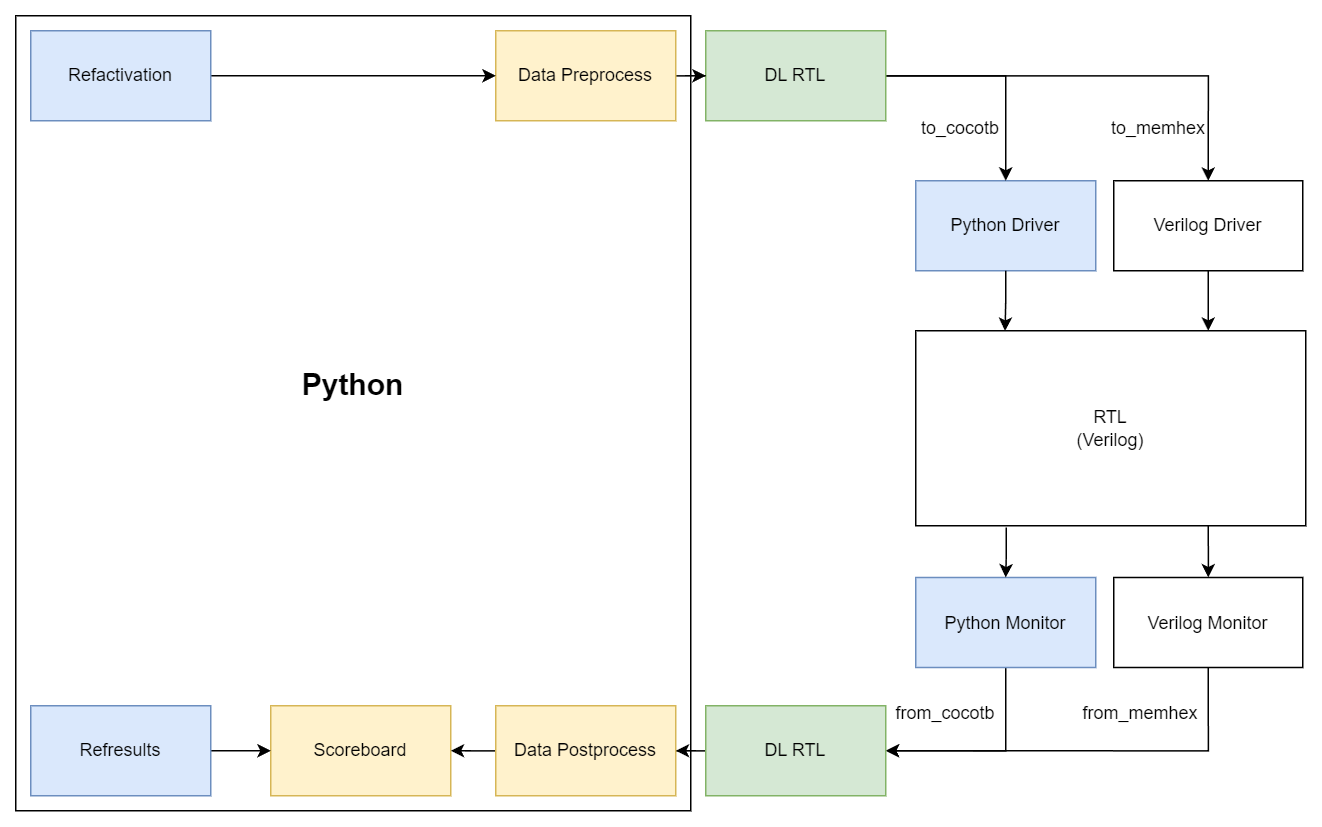

The diagram above was exported from draw.io. Its source (the exported page's mxGraphModel, read from the mxfile embedded in the PNG):
<mxGraphModel dx="2276" dy="981" grid="1" gridSize="10" guides="1" tooltips="1" connect="1" arrows="1" fold="1" page="1" pageScale="1" pageWidth="827" pageHeight="1169" math="0" shadow="0">
  <root>
    <mxCell id="0" />
    <mxCell id="1" parent="0" />
    <mxCell id="23wtvsNtwqaCVJS27qpf-32" value="" style="rounded=0;whiteSpace=wrap;html=1;" vertex="1" parent="1">
      <mxGeometry x="-320" y="150" width="450" height="530" as="geometry" />
    </mxCell>
    <mxCell id="23wtvsNtwqaCVJS27qpf-1" value="RTL&lt;br&gt;(Verilog)" style="rounded=0;whiteSpace=wrap;html=1;" vertex="1" parent="1">
      <mxGeometry x="280" y="360" width="260" height="130" as="geometry" />
    </mxCell>
    <mxCell id="23wtvsNtwqaCVJS27qpf-2" value="Python Driver" style="rounded=0;whiteSpace=wrap;html=1;fillColor=#dae8fc;strokeColor=#6c8ebf;" vertex="1" parent="1">
      <mxGeometry x="280" y="260" width="120" height="60" as="geometry" />
    </mxCell>
    <mxCell id="23wtvsNtwqaCVJS27qpf-10" style="edgeStyle=orthogonalEdgeStyle;rounded=0;orthogonalLoop=1;jettySize=auto;html=1;entryX=0.75;entryY=0;entryDx=0;entryDy=0;" edge="1" parent="1" source="23wtvsNtwqaCVJS27qpf-3" target="23wtvsNtwqaCVJS27qpf-1">
      <mxGeometry relative="1" as="geometry" />
    </mxCell>
    <mxCell id="23wtvsNtwqaCVJS27qpf-3" value="Verilog Driver" style="rounded=0;whiteSpace=wrap;html=1;" vertex="1" parent="1">
      <mxGeometry x="412" y="260" width="126" height="60" as="geometry" />
    </mxCell>
    <mxCell id="23wtvsNtwqaCVJS27qpf-18" style="edgeStyle=orthogonalEdgeStyle;rounded=0;orthogonalLoop=1;jettySize=auto;html=1;entryX=1;entryY=0.5;entryDx=0;entryDy=0;exitX=0.5;exitY=1;exitDx=0;exitDy=0;" edge="1" parent="1" source="23wtvsNtwqaCVJS27qpf-4" target="23wtvsNtwqaCVJS27qpf-17">
      <mxGeometry relative="1" as="geometry" />
    </mxCell>
    <mxCell id="23wtvsNtwqaCVJS27qpf-4" value="Python Monitor" style="rounded=0;whiteSpace=wrap;html=1;fillColor=#dae8fc;strokeColor=#6c8ebf;" vertex="1" parent="1">
      <mxGeometry x="280" y="524.5" width="120" height="60" as="geometry" />
    </mxCell>
    <mxCell id="23wtvsNtwqaCVJS27qpf-12" style="edgeStyle=orthogonalEdgeStyle;rounded=0;orthogonalLoop=1;jettySize=auto;html=1;exitX=0.75;exitY=1;exitDx=0;exitDy=0;" edge="1" parent="1" source="23wtvsNtwqaCVJS27qpf-1" target="23wtvsNtwqaCVJS27qpf-5">
      <mxGeometry relative="1" as="geometry" />
    </mxCell>
    <mxCell id="23wtvsNtwqaCVJS27qpf-19" style="edgeStyle=orthogonalEdgeStyle;rounded=0;orthogonalLoop=1;jettySize=auto;html=1;entryX=1;entryY=0.5;entryDx=0;entryDy=0;exitX=0.5;exitY=1;exitDx=0;exitDy=0;" edge="1" parent="1" source="23wtvsNtwqaCVJS27qpf-5" target="23wtvsNtwqaCVJS27qpf-17">
      <mxGeometry relative="1" as="geometry" />
    </mxCell>
    <mxCell id="23wtvsNtwqaCVJS27qpf-5" value="Verilog Monitor" style="rounded=0;whiteSpace=wrap;html=1;" vertex="1" parent="1">
      <mxGeometry x="412" y="524.5" width="126" height="60" as="geometry" />
    </mxCell>
    <mxCell id="23wtvsNtwqaCVJS27qpf-13" style="edgeStyle=orthogonalEdgeStyle;rounded=0;orthogonalLoop=1;jettySize=auto;html=1;entryX=0.5;entryY=0;entryDx=0;entryDy=0;" edge="1" parent="1" source="23wtvsNtwqaCVJS27qpf-6" target="23wtvsNtwqaCVJS27qpf-2">
      <mxGeometry relative="1" as="geometry" />
    </mxCell>
    <mxCell id="23wtvsNtwqaCVJS27qpf-14" style="edgeStyle=orthogonalEdgeStyle;rounded=0;orthogonalLoop=1;jettySize=auto;html=1;entryX=0.5;entryY=0;entryDx=0;entryDy=0;" edge="1" parent="1" source="23wtvsNtwqaCVJS27qpf-6" target="23wtvsNtwqaCVJS27qpf-3">
      <mxGeometry relative="1" as="geometry" />
    </mxCell>
    <mxCell id="23wtvsNtwqaCVJS27qpf-6" value="DL RTL" style="rounded=0;whiteSpace=wrap;html=1;fillColor=#d5e8d4;strokeColor=#82b366;" vertex="1" parent="1">
      <mxGeometry x="140" y="160" width="120" height="60" as="geometry" />
    </mxCell>
    <mxCell id="23wtvsNtwqaCVJS27qpf-9" style="edgeStyle=orthogonalEdgeStyle;rounded=0;orthogonalLoop=1;jettySize=auto;html=1;entryX=0.229;entryY=0.001;entryDx=0;entryDy=0;entryPerimeter=0;" edge="1" parent="1" source="23wtvsNtwqaCVJS27qpf-2" target="23wtvsNtwqaCVJS27qpf-1">
      <mxGeometry relative="1" as="geometry" />
    </mxCell>
    <mxCell id="23wtvsNtwqaCVJS27qpf-11" style="edgeStyle=orthogonalEdgeStyle;rounded=0;orthogonalLoop=1;jettySize=auto;html=1;exitX=0.232;exitY=1.009;exitDx=0;exitDy=0;exitPerimeter=0;" edge="1" parent="1" source="23wtvsNtwqaCVJS27qpf-1" target="23wtvsNtwqaCVJS27qpf-4">
      <mxGeometry relative="1" as="geometry" />
    </mxCell>
    <mxCell id="23wtvsNtwqaCVJS27qpf-15" value="to_cocotb" style="text;html=1;align=center;verticalAlign=middle;whiteSpace=wrap;rounded=0;" vertex="1" parent="1">
      <mxGeometry x="280" y="210" width="60" height="30" as="geometry" />
    </mxCell>
    <mxCell id="23wtvsNtwqaCVJS27qpf-16" value="to_memhex" style="text;html=1;align=center;verticalAlign=middle;whiteSpace=wrap;rounded=0;" vertex="1" parent="1">
      <mxGeometry x="412" y="210" width="60" height="30" as="geometry" />
    </mxCell>
    <mxCell id="23wtvsNtwqaCVJS27qpf-26" style="edgeStyle=orthogonalEdgeStyle;rounded=0;orthogonalLoop=1;jettySize=auto;html=1;entryX=1;entryY=0.5;entryDx=0;entryDy=0;" edge="1" parent="1" source="23wtvsNtwqaCVJS27qpf-17" target="23wtvsNtwqaCVJS27qpf-23">
      <mxGeometry relative="1" as="geometry" />
    </mxCell>
    <mxCell id="23wtvsNtwqaCVJS27qpf-17" value="DL RTL" style="rounded=0;whiteSpace=wrap;html=1;fillColor=#d5e8d4;strokeColor=#82b366;" vertex="1" parent="1">
      <mxGeometry x="140" y="610" width="120" height="60" as="geometry" />
    </mxCell>
    <mxCell id="23wtvsNtwqaCVJS27qpf-20" value="from_cocotb" style="text;html=1;align=center;verticalAlign=middle;whiteSpace=wrap;rounded=0;" vertex="1" parent="1">
      <mxGeometry x="270" y="600" width="60" height="30" as="geometry" />
    </mxCell>
    <mxCell id="23wtvsNtwqaCVJS27qpf-21" value="from_memhex" style="text;html=1;align=center;verticalAlign=middle;whiteSpace=wrap;rounded=0;" vertex="1" parent="1">
      <mxGeometry x="400" y="600" width="60" height="30" as="geometry" />
    </mxCell>
    <mxCell id="23wtvsNtwqaCVJS27qpf-22" value="Scoreboard" style="rounded=0;whiteSpace=wrap;html=1;fillColor=#fff2cc;strokeColor=#d6b656;" vertex="1" parent="1">
      <mxGeometry x="-150" y="610" width="120" height="60" as="geometry" />
    </mxCell>
    <mxCell id="23wtvsNtwqaCVJS27qpf-27" style="edgeStyle=orthogonalEdgeStyle;rounded=0;orthogonalLoop=1;jettySize=auto;html=1;entryX=1;entryY=0.5;entryDx=0;entryDy=0;" edge="1" parent="1" source="23wtvsNtwqaCVJS27qpf-23" target="23wtvsNtwqaCVJS27qpf-22">
      <mxGeometry relative="1" as="geometry" />
    </mxCell>
    <mxCell id="23wtvsNtwqaCVJS27qpf-23" value="Data Postprocess" style="rounded=0;whiteSpace=wrap;html=1;fillColor=#fff2cc;strokeColor=#d6b656;" vertex="1" parent="1">
      <mxGeometry y="610" width="120" height="60" as="geometry" />
    </mxCell>
    <mxCell id="23wtvsNtwqaCVJS27qpf-25" style="edgeStyle=orthogonalEdgeStyle;rounded=0;orthogonalLoop=1;jettySize=auto;html=1;entryX=0;entryY=0.5;entryDx=0;entryDy=0;" edge="1" parent="1" source="23wtvsNtwqaCVJS27qpf-24" target="23wtvsNtwqaCVJS27qpf-6">
      <mxGeometry relative="1" as="geometry" />
    </mxCell>
    <mxCell id="23wtvsNtwqaCVJS27qpf-24" value="Data Preprocess" style="rounded=0;whiteSpace=wrap;html=1;fillColor=#fff2cc;strokeColor=#d6b656;" vertex="1" parent="1">
      <mxGeometry y="160" width="120" height="60" as="geometry" />
    </mxCell>
    <mxCell id="23wtvsNtwqaCVJS27qpf-30" style="edgeStyle=orthogonalEdgeStyle;rounded=0;orthogonalLoop=1;jettySize=auto;html=1;entryX=0;entryY=0.5;entryDx=0;entryDy=0;" edge="1" parent="1" source="23wtvsNtwqaCVJS27qpf-28" target="23wtvsNtwqaCVJS27qpf-22">
      <mxGeometry relative="1" as="geometry" />
    </mxCell>
    <mxCell id="23wtvsNtwqaCVJS27qpf-28" value="Refresults" style="rounded=0;whiteSpace=wrap;html=1;fillColor=#dae8fc;strokeColor=#6c8ebf;" vertex="1" parent="1">
      <mxGeometry x="-310" y="610" width="120" height="60" as="geometry" />
    </mxCell>
    <mxCell id="23wtvsNtwqaCVJS27qpf-31" style="edgeStyle=orthogonalEdgeStyle;rounded=0;orthogonalLoop=1;jettySize=auto;html=1;entryX=0;entryY=0.5;entryDx=0;entryDy=0;" edge="1" parent="1" source="23wtvsNtwqaCVJS27qpf-29" target="23wtvsNtwqaCVJS27qpf-24">
      <mxGeometry relative="1" as="geometry" />
    </mxCell>
    <mxCell id="23wtvsNtwqaCVJS27qpf-29" value="Refactivation" style="rounded=0;whiteSpace=wrap;html=1;fillColor=#dae8fc;strokeColor=#6c8ebf;" vertex="1" parent="1">
      <mxGeometry x="-310" y="160" width="120" height="60" as="geometry" />
    </mxCell>
    <mxCell id="23wtvsNtwqaCVJS27qpf-33" value="&lt;b&gt;&lt;font style=&quot;font-size: 20px;&quot;&gt;Python&lt;/font&gt;&lt;/b&gt;" style="text;html=1;align=center;verticalAlign=middle;whiteSpace=wrap;rounded=0;" vertex="1" parent="1">
      <mxGeometry x="-125" y="380" width="60" height="30" as="geometry" />
    </mxCell>
  </root>
</mxGraphModel>